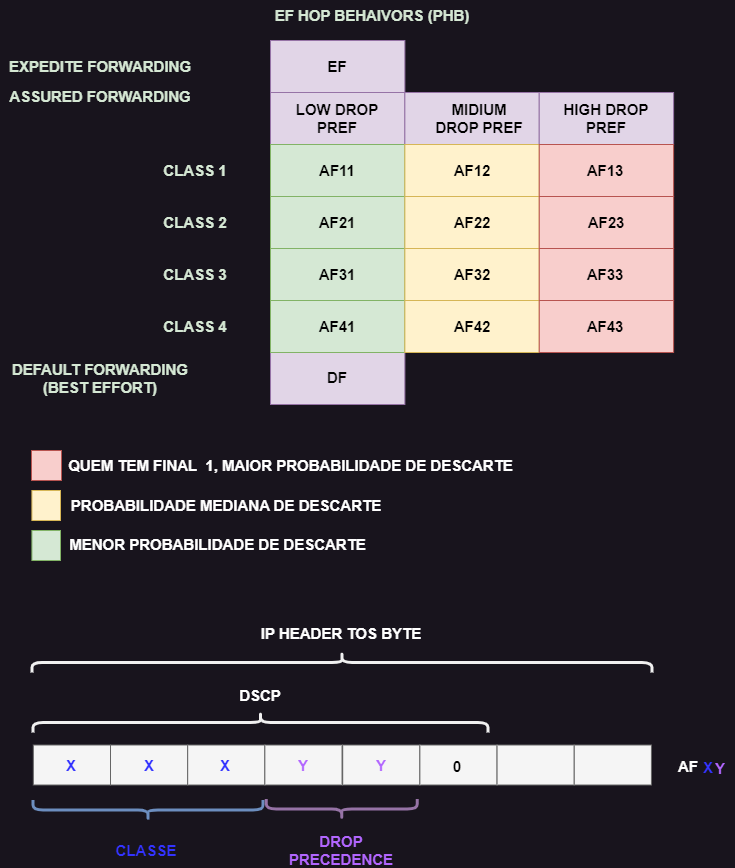

The diagram above was exported from draw.io. Its source (the exported page's mxGraphModel, read from the mxfile embedded in the PNG):
<mxGraphModel dx="1178" dy="790" grid="1" gridSize="10" guides="1" tooltips="1" connect="1" arrows="1" fold="1" page="1" pageScale="1" pageWidth="827" pageHeight="1169" math="0" shadow="0">
  <root>
    <mxCell id="0" />
    <mxCell id="1" parent="0" />
    <mxCell id="_MlNG32jSvyoPE7Qrm_J-8" value="" style="rounded=0;whiteSpace=wrap;html=1;fillColor=#e1d5e7;strokeColor=#9673a6;" parent="1" vertex="1">
      <mxGeometry x="280.01" y="432" width="134.37" height="52" as="geometry" />
    </mxCell>
    <mxCell id="y14SEAgiUt3iNXtekEc_-3" value="" style="rounded=0;whiteSpace=wrap;html=1;fillColor=#e1d5e7;strokeColor=#9673a6;" parent="1" vertex="1">
      <mxGeometry x="280" y="172" width="134.37" height="52" as="geometry" />
    </mxCell>
    <mxCell id="y14SEAgiUt3iNXtekEc_-8" value="LOW DROP PREF" style="text;html=1;strokeColor=none;fillColor=none;align=center;verticalAlign=middle;whiteSpace=wrap;rounded=0;fontSize=15;fontStyle=1;fontColor=#000000;" parent="1" vertex="1">
      <mxGeometry x="302.19" y="183" width="90" height="30" as="geometry" />
    </mxCell>
    <mxCell id="y14SEAgiUt3iNXtekEc_-9" value="" style="rounded=0;whiteSpace=wrap;html=1;fillColor=#e1d5e7;strokeColor=#9673a6;" parent="1" vertex="1">
      <mxGeometry x="414.37" y="172" width="134.37" height="52" as="geometry" />
    </mxCell>
    <mxCell id="y14SEAgiUt3iNXtekEc_-11" value="" style="rounded=0;whiteSpace=wrap;html=1;fillColor=#e1d5e7;strokeColor=#9673a6;" parent="1" vertex="1">
      <mxGeometry x="548.74" y="172" width="134.37" height="52" as="geometry" />
    </mxCell>
    <mxCell id="y14SEAgiUt3iNXtekEc_-13" value="" style="rounded=0;whiteSpace=wrap;html=1;fillColor=#d5e8d4;strokeColor=#82b366;" parent="1" vertex="1">
      <mxGeometry x="280" y="224" width="134.37" height="52" as="geometry" />
    </mxCell>
    <mxCell id="y14SEAgiUt3iNXtekEc_-14" value="" style="rounded=0;whiteSpace=wrap;html=1;fillColor=#fff2cc;strokeColor=#d6b656;" parent="1" vertex="1">
      <mxGeometry x="414.37" y="224" width="134.37" height="52" as="geometry" />
    </mxCell>
    <mxCell id="y14SEAgiUt3iNXtekEc_-15" value="" style="rounded=0;whiteSpace=wrap;html=1;fillColor=#f8cecc;strokeColor=#b85450;" parent="1" vertex="1">
      <mxGeometry x="548.74" y="224" width="134.37" height="52" as="geometry" />
    </mxCell>
    <mxCell id="y14SEAgiUt3iNXtekEc_-16" value="" style="rounded=0;whiteSpace=wrap;html=1;fillColor=#d5e8d4;strokeColor=#82b366;" parent="1" vertex="1">
      <mxGeometry x="280" y="276" width="134.37" height="52" as="geometry" />
    </mxCell>
    <mxCell id="y14SEAgiUt3iNXtekEc_-17" value="" style="rounded=0;whiteSpace=wrap;html=1;fillColor=#fff2cc;strokeColor=#d6b656;" parent="1" vertex="1">
      <mxGeometry x="414.37" y="276" width="134.37" height="52" as="geometry" />
    </mxCell>
    <mxCell id="y14SEAgiUt3iNXtekEc_-18" value="" style="rounded=0;whiteSpace=wrap;html=1;fillColor=#f8cecc;strokeColor=#b85450;" parent="1" vertex="1">
      <mxGeometry x="548.74" y="276" width="134.37" height="52" as="geometry" />
    </mxCell>
    <mxCell id="y14SEAgiUt3iNXtekEc_-19" value="" style="rounded=0;whiteSpace=wrap;html=1;fillColor=#d5e8d4;strokeColor=#82b366;" parent="1" vertex="1">
      <mxGeometry x="280" y="328" width="134.37" height="52" as="geometry" />
    </mxCell>
    <mxCell id="y14SEAgiUt3iNXtekEc_-20" value="" style="rounded=0;whiteSpace=wrap;html=1;fillColor=#fff2cc;strokeColor=#d6b656;" parent="1" vertex="1">
      <mxGeometry x="414.37" y="328" width="134.37" height="52" as="geometry" />
    </mxCell>
    <mxCell id="y14SEAgiUt3iNXtekEc_-21" value="" style="rounded=0;whiteSpace=wrap;html=1;fillColor=#f8cecc;strokeColor=#b85450;" parent="1" vertex="1">
      <mxGeometry x="548.74" y="328" width="134.37" height="52" as="geometry" />
    </mxCell>
    <mxCell id="y14SEAgiUt3iNXtekEc_-22" value="" style="rounded=0;whiteSpace=wrap;html=1;fillColor=#d5e8d4;strokeColor=#82b366;" parent="1" vertex="1">
      <mxGeometry x="280" y="380" width="134.37" height="52" as="geometry" />
    </mxCell>
    <mxCell id="y14SEAgiUt3iNXtekEc_-23" value="" style="rounded=0;whiteSpace=wrap;html=1;fillColor=#fff2cc;strokeColor=#d6b656;" parent="1" vertex="1">
      <mxGeometry x="414.37" y="380" width="134.37" height="52" as="geometry" />
    </mxCell>
    <mxCell id="y14SEAgiUt3iNXtekEc_-24" value="" style="rounded=0;whiteSpace=wrap;html=1;fillColor=#f8cecc;strokeColor=#b85450;" parent="1" vertex="1">
      <mxGeometry x="548.74" y="380" width="134.37" height="52" as="geometry" />
    </mxCell>
    <mxCell id="y14SEAgiUt3iNXtekEc_-47" value="AF21" style="text;html=1;strokeColor=none;fillColor=none;align=center;verticalAlign=middle;whiteSpace=wrap;rounded=0;fontSize=15;fontStyle=1;fontColor=#000000;" parent="1" vertex="1">
      <mxGeometry x="302.19" y="287" width="90" height="30" as="geometry" />
    </mxCell>
    <mxCell id="y14SEAgiUt3iNXtekEc_-48" value="AF41" style="text;html=1;strokeColor=none;fillColor=none;align=center;verticalAlign=middle;whiteSpace=wrap;rounded=0;fontSize=15;fontStyle=1;fontColor=#000000;" parent="1" vertex="1">
      <mxGeometry x="302.19" y="391" width="90" height="30" as="geometry" />
    </mxCell>
    <mxCell id="_MlNG32jSvyoPE7Qrm_J-44" value="AF11" style="text;html=1;strokeColor=none;fillColor=none;align=center;verticalAlign=middle;whiteSpace=wrap;rounded=0;fontSize=15;fontStyle=1;fontColor=#000000;" parent="1" vertex="1">
      <mxGeometry x="302.17" y="235" width="90" height="30" as="geometry" />
    </mxCell>
    <mxCell id="_MlNG32jSvyoPE7Qrm_J-45" value="AF31" style="text;html=1;strokeColor=none;fillColor=none;align=center;verticalAlign=middle;whiteSpace=wrap;rounded=0;fontSize=15;fontStyle=1;fontColor=#000000;" parent="1" vertex="1">
      <mxGeometry x="302.19" y="339" width="90" height="30" as="geometry" />
    </mxCell>
    <mxCell id="991O6A_MbdObbEVpvbXd-1" value="" style="rounded=0;whiteSpace=wrap;html=1;fillColor=#e1d5e7;strokeColor=#9673a6;" vertex="1" parent="1">
      <mxGeometry x="280.01" y="120" width="134.37" height="52" as="geometry" />
    </mxCell>
    <mxCell id="991O6A_MbdObbEVpvbXd-2" value="EF" style="text;html=1;strokeColor=none;fillColor=none;align=center;verticalAlign=middle;whiteSpace=wrap;rounded=0;fontSize=15;fontStyle=1;fontColor=#000000;" vertex="1" parent="1">
      <mxGeometry x="302.17" y="131" width="90" height="30" as="geometry" />
    </mxCell>
    <mxCell id="991O6A_MbdObbEVpvbXd-3" value="MIDIUM DROP PREF" style="text;html=1;strokeColor=none;fillColor=none;align=center;verticalAlign=middle;whiteSpace=wrap;rounded=0;fontSize=15;fontStyle=1;fontColor=#000000;" vertex="1" parent="1">
      <mxGeometry x="443.99" y="183" width="90" height="30" as="geometry" />
    </mxCell>
    <mxCell id="991O6A_MbdObbEVpvbXd-4" value="HIGH DROP PREF" style="text;html=1;strokeColor=none;fillColor=none;align=center;verticalAlign=middle;whiteSpace=wrap;rounded=0;fontSize=15;fontStyle=1;fontColor=#000000;" vertex="1" parent="1">
      <mxGeometry x="570.92" y="183" width="90" height="30" as="geometry" />
    </mxCell>
    <mxCell id="991O6A_MbdObbEVpvbXd-5" value="AF12" style="text;html=1;strokeColor=none;fillColor=none;align=center;verticalAlign=middle;whiteSpace=wrap;rounded=0;fontSize=15;fontStyle=1;fontColor=#000000;" vertex="1" parent="1">
      <mxGeometry x="436.56" y="235" width="90" height="30" as="geometry" />
    </mxCell>
    <mxCell id="991O6A_MbdObbEVpvbXd-6" value="AF22" style="text;html=1;strokeColor=none;fillColor=none;align=center;verticalAlign=middle;whiteSpace=wrap;rounded=0;fontSize=15;fontStyle=1;fontColor=#000000;" vertex="1" parent="1">
      <mxGeometry x="436.56" y="287" width="90" height="30" as="geometry" />
    </mxCell>
    <mxCell id="991O6A_MbdObbEVpvbXd-7" value="AF32" style="text;html=1;strokeColor=none;fillColor=none;align=center;verticalAlign=middle;whiteSpace=wrap;rounded=0;fontSize=15;fontStyle=1;fontColor=#000000;" vertex="1" parent="1">
      <mxGeometry x="436.56" y="339" width="90" height="30" as="geometry" />
    </mxCell>
    <mxCell id="991O6A_MbdObbEVpvbXd-8" value="AF42" style="text;html=1;strokeColor=none;fillColor=none;align=center;verticalAlign=middle;whiteSpace=wrap;rounded=0;fontSize=15;fontStyle=1;fontColor=#000000;" vertex="1" parent="1">
      <mxGeometry x="436.56000000000006" y="391" width="90" height="30" as="geometry" />
    </mxCell>
    <mxCell id="991O6A_MbdObbEVpvbXd-9" value="AF13" style="text;html=1;strokeColor=none;fillColor=none;align=center;verticalAlign=middle;whiteSpace=wrap;rounded=0;fontSize=15;fontStyle=1;fontColor=#000000;" vertex="1" parent="1">
      <mxGeometry x="569.99" y="235" width="90" height="30" as="geometry" />
    </mxCell>
    <mxCell id="991O6A_MbdObbEVpvbXd-10" value="AF23" style="text;html=1;strokeColor=none;fillColor=none;align=center;verticalAlign=middle;whiteSpace=wrap;rounded=0;fontSize=15;fontStyle=1;fontColor=#000000;" vertex="1" parent="1">
      <mxGeometry x="570.92" y="287" width="90" height="30" as="geometry" />
    </mxCell>
    <mxCell id="991O6A_MbdObbEVpvbXd-11" value="AF33" style="text;html=1;strokeColor=none;fillColor=none;align=center;verticalAlign=middle;whiteSpace=wrap;rounded=0;fontSize=15;fontStyle=1;fontColor=#000000;" vertex="1" parent="1">
      <mxGeometry x="569.99" y="339" width="90" height="30" as="geometry" />
    </mxCell>
    <mxCell id="991O6A_MbdObbEVpvbXd-12" value="AF43" style="text;html=1;strokeColor=none;fillColor=none;align=center;verticalAlign=middle;whiteSpace=wrap;rounded=0;fontSize=15;fontStyle=1;fontColor=#000000;" vertex="1" parent="1">
      <mxGeometry x="569.99" y="391" width="90" height="30" as="geometry" />
    </mxCell>
    <mxCell id="991O6A_MbdObbEVpvbXd-13" value="DF" style="text;html=1;strokeColor=none;fillColor=none;align=center;verticalAlign=middle;whiteSpace=wrap;rounded=0;fontSize=15;fontStyle=1;fontColor=#000000;" vertex="1" parent="1">
      <mxGeometry x="302.19" y="442" width="90" height="30" as="geometry" />
    </mxCell>
    <mxCell id="991O6A_MbdObbEVpvbXd-14" value="EF HOP BEHAIVORS (PHB)" style="text;html=1;strokeColor=none;fillColor=none;align=center;verticalAlign=middle;whiteSpace=wrap;rounded=0;fontSize=15;fontStyle=1;fontColor=#D5E8D4;" vertex="1" parent="1">
      <mxGeometry x="282" y="80" width="200" height="30" as="geometry" />
    </mxCell>
    <mxCell id="991O6A_MbdObbEVpvbXd-15" value="EXPEDITE FORWARDING" style="text;html=1;strokeColor=none;fillColor=none;align=center;verticalAlign=middle;whiteSpace=wrap;rounded=0;fontSize=15;fontStyle=1;fontColor=#D5E8D4;" vertex="1" parent="1">
      <mxGeometry x="10" y="131" width="200" height="30" as="geometry" />
    </mxCell>
    <mxCell id="991O6A_MbdObbEVpvbXd-16" value="ASSURED FORWARDING" style="text;html=1;strokeColor=none;fillColor=none;align=center;verticalAlign=middle;whiteSpace=wrap;rounded=0;fontSize=15;fontStyle=1;fontColor=#D5E8D4;" vertex="1" parent="1">
      <mxGeometry x="10" y="161" width="200" height="30" as="geometry" />
    </mxCell>
    <mxCell id="991O6A_MbdObbEVpvbXd-17" value="CLASS 1" style="text;html=1;strokeColor=none;fillColor=none;align=center;verticalAlign=middle;whiteSpace=wrap;rounded=0;fontSize=15;fontStyle=1;fontColor=#D5E8D4;" vertex="1" parent="1">
      <mxGeometry x="160" y="235" width="90" height="30" as="geometry" />
    </mxCell>
    <mxCell id="991O6A_MbdObbEVpvbXd-18" value="CLASS 2" style="text;html=1;strokeColor=none;fillColor=none;align=center;verticalAlign=middle;whiteSpace=wrap;rounded=0;fontSize=15;fontStyle=1;fontColor=#D5E8D4;" vertex="1" parent="1">
      <mxGeometry x="160" y="287" width="90" height="30" as="geometry" />
    </mxCell>
    <mxCell id="991O6A_MbdObbEVpvbXd-19" value="CLASS 3" style="text;html=1;strokeColor=none;fillColor=none;align=center;verticalAlign=middle;whiteSpace=wrap;rounded=0;fontSize=15;fontStyle=1;fontColor=#D5E8D4;" vertex="1" parent="1">
      <mxGeometry x="160" y="339" width="90" height="30" as="geometry" />
    </mxCell>
    <mxCell id="991O6A_MbdObbEVpvbXd-20" value="CLASS 4" style="text;html=1;strokeColor=none;fillColor=none;align=center;verticalAlign=middle;whiteSpace=wrap;rounded=0;fontSize=15;fontStyle=1;fontColor=#D5E8D4;" vertex="1" parent="1">
      <mxGeometry x="160" y="391" width="90" height="30" as="geometry" />
    </mxCell>
    <mxCell id="991O6A_MbdObbEVpvbXd-22" value="DEFAULT FORWARDING (BEST EFFORT)" style="text;html=1;strokeColor=none;fillColor=none;align=center;verticalAlign=middle;whiteSpace=wrap;rounded=0;fontSize=15;fontStyle=1;fontColor=#D5E8D4;" vertex="1" parent="1">
      <mxGeometry x="10" y="443" width="200" height="30" as="geometry" />
    </mxCell>
    <mxCell id="991O6A_MbdObbEVpvbXd-23" value="" style="rounded=0;whiteSpace=wrap;html=1;fillColor=#d5e8d4;strokeColor=#82b366;" vertex="1" parent="1">
      <mxGeometry x="41.41" y="610" width="28.59" height="30" as="geometry" />
    </mxCell>
    <mxCell id="991O6A_MbdObbEVpvbXd-24" value="" style="rounded=0;whiteSpace=wrap;html=1;fillColor=#f8cecc;strokeColor=#b85450;" vertex="1" parent="1">
      <mxGeometry x="41" y="530" width="30" height="30" as="geometry" />
    </mxCell>
    <mxCell id="991O6A_MbdObbEVpvbXd-26" value="" style="rounded=0;whiteSpace=wrap;html=1;fillColor=#fff2cc;strokeColor=#d6b656;" vertex="1" parent="1">
      <mxGeometry x="41.41" y="570" width="28.59" height="30" as="geometry" />
    </mxCell>
    <mxCell id="991O6A_MbdObbEVpvbXd-27" value="QUEM TEM FINAL&amp;nbsp; 1, MAIOR PROBABILIDADE DE DESCARTE" style="text;html=1;strokeColor=none;fillColor=none;align=center;verticalAlign=middle;whiteSpace=wrap;rounded=0;fontSize=15;fontStyle=1;fontColor=#FFFFFF;" vertex="1" parent="1">
      <mxGeometry x="71" y="530" width="459" height="30" as="geometry" />
    </mxCell>
    <mxCell id="991O6A_MbdObbEVpvbXd-28" value="PROBABILIDADE MEDIANA DE DESCARTE" style="text;html=1;strokeColor=none;fillColor=none;align=center;verticalAlign=middle;whiteSpace=wrap;rounded=0;fontSize=15;fontStyle=1;fontColor=#FFFFFF;" vertex="1" parent="1">
      <mxGeometry x="71.99" y="570" width="328.01" height="30" as="geometry" />
    </mxCell>
    <mxCell id="991O6A_MbdObbEVpvbXd-29" value="MENOR PROBABILIDADE DE DESCARTE" style="text;html=1;strokeColor=none;fillColor=none;align=center;verticalAlign=middle;whiteSpace=wrap;rounded=0;fontSize=15;fontStyle=1;fontColor=#FFFFFF;" vertex="1" parent="1">
      <mxGeometry x="74.99" y="609" width="305.01" height="30" as="geometry" />
    </mxCell>
    <mxCell id="991O6A_MbdObbEVpvbXd-31" value="" style="rounded=0;whiteSpace=wrap;html=1;fillColor=#f5f5f5;strokeColor=#666666;fontColor=#333333;" vertex="1" parent="1">
      <mxGeometry x="42.82" y="824.5" width="77.18" height="40" as="geometry" />
    </mxCell>
    <mxCell id="991O6A_MbdObbEVpvbXd-32" value="" style="rounded=0;whiteSpace=wrap;html=1;fillColor=#f5f5f5;strokeColor=#666666;fontColor=#333333;" vertex="1" parent="1">
      <mxGeometry x="120" y="824.5" width="77.18" height="40" as="geometry" />
    </mxCell>
    <mxCell id="991O6A_MbdObbEVpvbXd-33" value="" style="rounded=0;whiteSpace=wrap;html=1;fillColor=#f5f5f5;strokeColor=#666666;fontColor=#333333;" vertex="1" parent="1">
      <mxGeometry x="197.18" y="824.5" width="77.18" height="40" as="geometry" />
    </mxCell>
    <mxCell id="991O6A_MbdObbEVpvbXd-34" value="" style="rounded=0;whiteSpace=wrap;html=1;fillColor=#f5f5f5;strokeColor=#666666;fontColor=#333333;" vertex="1" parent="1">
      <mxGeometry x="274.36" y="824.5" width="77.18" height="40" as="geometry" />
    </mxCell>
    <mxCell id="991O6A_MbdObbEVpvbXd-35" value="" style="rounded=0;whiteSpace=wrap;html=1;fillColor=#f5f5f5;strokeColor=#666666;fontColor=#333333;" vertex="1" parent="1">
      <mxGeometry x="352.2" y="824.5" width="77.18" height="40" as="geometry" />
    </mxCell>
    <mxCell id="991O6A_MbdObbEVpvbXd-36" value="" style="rounded=0;whiteSpace=wrap;html=1;fillColor=#f5f5f5;strokeColor=#666666;fontColor=#333333;" vertex="1" parent="1">
      <mxGeometry x="429.38" y="824.5" width="77.18" height="40" as="geometry" />
    </mxCell>
    <mxCell id="991O6A_MbdObbEVpvbXd-37" value="" style="rounded=0;whiteSpace=wrap;html=1;fillColor=#f5f5f5;strokeColor=#666666;fontColor=#333333;" vertex="1" parent="1">
      <mxGeometry x="506.56" y="824.5" width="77.18" height="40" as="geometry" />
    </mxCell>
    <mxCell id="991O6A_MbdObbEVpvbXd-38" value="" style="rounded=0;whiteSpace=wrap;html=1;fillColor=#f5f5f5;strokeColor=#666666;fontColor=#333333;" vertex="1" parent="1">
      <mxGeometry x="583.74" y="824.5" width="77.18" height="40" as="geometry" />
    </mxCell>
    <mxCell id="991O6A_MbdObbEVpvbXd-39" value="X" style="text;html=1;strokeColor=none;fillColor=none;align=center;verticalAlign=middle;whiteSpace=wrap;rounded=0;fontSize=15;fontStyle=1;fontColor=#3333FF;" vertex="1" parent="1">
      <mxGeometry x="66.41" y="829.5" width="30" height="30" as="geometry" />
    </mxCell>
    <mxCell id="991O6A_MbdObbEVpvbXd-40" value="X" style="text;html=1;strokeColor=none;fillColor=none;align=center;verticalAlign=middle;whiteSpace=wrap;rounded=0;fontSize=15;fontStyle=1;fontColor=#3333FF;" vertex="1" parent="1">
      <mxGeometry x="143.59" y="829.5" width="30" height="30" as="geometry" />
    </mxCell>
    <mxCell id="991O6A_MbdObbEVpvbXd-42" value="" style="shape=curlyBracket;whiteSpace=wrap;html=1;rounded=1;labelPosition=left;verticalLabelPosition=middle;align=right;verticalAlign=middle;rotation=90;strokeWidth=3;" vertex="1" parent="1">
      <mxGeometry x="341.41" y="432" width="20" height="620" as="geometry" />
    </mxCell>
    <mxCell id="991O6A_MbdObbEVpvbXd-43" value="" style="shape=curlyBracket;whiteSpace=wrap;html=1;rounded=1;labelPosition=left;verticalLabelPosition=middle;align=right;verticalAlign=middle;rotation=-90;strokeWidth=3;fillColor=#dae8fc;strokeColor=#6c8ebf;" vertex="1" parent="1">
      <mxGeometry x="147.59" y="774.5" width="20" height="230" as="geometry" />
    </mxCell>
    <mxCell id="991O6A_MbdObbEVpvbXd-44" value="" style="shape=curlyBracket;whiteSpace=wrap;html=1;rounded=1;labelPosition=left;verticalLabelPosition=middle;align=right;verticalAlign=middle;rotation=-90;strokeWidth=3;fillColor=#e1d5e7;strokeColor=#9673a6;" vertex="1" parent="1">
      <mxGeometry x="341.29" y="813" width="20" height="151" as="geometry" />
    </mxCell>
    <mxCell id="991O6A_MbdObbEVpvbXd-45" value="CLASSE" style="text;html=1;strokeColor=none;fillColor=none;align=center;verticalAlign=middle;whiteSpace=wrap;rounded=0;fontSize=15;fontStyle=1;fontColor=#3333FF;" vertex="1" parent="1">
      <mxGeometry x="120" y="914.5" width="72.41" height="30" as="geometry" />
    </mxCell>
    <mxCell id="991O6A_MbdObbEVpvbXd-46" value="" style="shape=curlyBracket;whiteSpace=wrap;html=1;rounded=1;labelPosition=left;verticalLabelPosition=middle;align=right;verticalAlign=middle;rotation=90;strokeWidth=3;" vertex="1" parent="1">
      <mxGeometry x="260.01000000000005" y="574.5" width="20" height="455" as="geometry" />
    </mxCell>
    <mxCell id="991O6A_MbdObbEVpvbXd-47" value="Y" style="text;html=1;strokeColor=none;fillColor=none;align=center;verticalAlign=middle;whiteSpace=wrap;rounded=0;fontSize=15;fontStyle=1;fontColor=#B266FF;" vertex="1" parent="1">
      <mxGeometry x="297.95" y="829.5" width="30" height="30" as="geometry" />
    </mxCell>
    <mxCell id="991O6A_MbdObbEVpvbXd-48" value="Y" style="text;html=1;strokeColor=none;fillColor=none;align=center;verticalAlign=middle;whiteSpace=wrap;rounded=0;fontSize=15;fontStyle=1;fontColor=#B266FF;" vertex="1" parent="1">
      <mxGeometry x="375.78999999999996" y="829.5" width="30" height="30" as="geometry" />
    </mxCell>
    <mxCell id="991O6A_MbdObbEVpvbXd-49" value="DROP PRECEDENCE" style="text;html=1;strokeColor=none;fillColor=none;align=center;verticalAlign=middle;whiteSpace=wrap;rounded=0;fontSize=15;fontStyle=1;fontColor=#B266FF;" vertex="1" parent="1">
      <mxGeometry x="336.28999999999996" y="914.5" width="30" height="30" as="geometry" />
    </mxCell>
    <mxCell id="991O6A_MbdObbEVpvbXd-50" value="0" style="text;html=1;strokeColor=none;fillColor=none;align=center;verticalAlign=middle;whiteSpace=wrap;rounded=0;fontSize=15;fontStyle=1;fontColor=#000000;" vertex="1" parent="1">
      <mxGeometry x="451.99999999999994" y="830.5" width="30" height="30" as="geometry" />
    </mxCell>
    <mxCell id="991O6A_MbdObbEVpvbXd-51" value="AF" style="text;html=1;strokeColor=none;fillColor=none;align=center;verticalAlign=middle;whiteSpace=wrap;rounded=0;fontSize=15;fontStyle=1;fontColor=#FFFFFF;" vertex="1" parent="1">
      <mxGeometry x="683.1099999999999" y="830.5" width="30" height="30" as="geometry" />
    </mxCell>
    <mxCell id="991O6A_MbdObbEVpvbXd-52" value="X" style="text;html=1;strokeColor=none;fillColor=none;align=center;verticalAlign=middle;whiteSpace=wrap;rounded=0;fontSize=15;fontStyle=1;fontColor=#3333FF;" vertex="1" parent="1">
      <mxGeometry x="220" y="829.5" width="30" height="30" as="geometry" />
    </mxCell>
    <mxCell id="991O6A_MbdObbEVpvbXd-53" value="X" style="text;html=1;strokeColor=none;fillColor=none;align=center;verticalAlign=middle;whiteSpace=wrap;rounded=0;fontSize=15;fontStyle=1;fontColor=#3333FF;" vertex="1" parent="1">
      <mxGeometry x="703.11" y="831.5" width="30" height="30" as="geometry" />
    </mxCell>
    <mxCell id="991O6A_MbdObbEVpvbXd-54" value="Y" style="text;html=1;strokeColor=none;fillColor=none;align=center;verticalAlign=middle;whiteSpace=wrap;rounded=0;fontSize=15;fontStyle=1;fontColor=#B266FF;" vertex="1" parent="1">
      <mxGeometry x="715" y="832.5" width="30" height="30" as="geometry" />
    </mxCell>
    <mxCell id="991O6A_MbdObbEVpvbXd-55" value="DSCP" style="text;html=1;strokeColor=none;fillColor=none;align=center;verticalAlign=middle;whiteSpace=wrap;rounded=0;fontSize=15;fontStyle=1;fontColor=#FFFFFF;" vertex="1" parent="1">
      <mxGeometry x="255.00999999999988" y="760" width="30" height="30" as="geometry" />
    </mxCell>
    <mxCell id="991O6A_MbdObbEVpvbXd-56" value="IP HEADER TOS BYTE" style="text;html=1;strokeColor=none;fillColor=none;align=center;verticalAlign=middle;whiteSpace=wrap;rounded=0;fontSize=15;fontStyle=1;fontColor=#FFFFFF;" vertex="1" parent="1">
      <mxGeometry x="257.37" y="698" width="187.83" height="30" as="geometry" />
    </mxCell>
  </root>
</mxGraphModel>